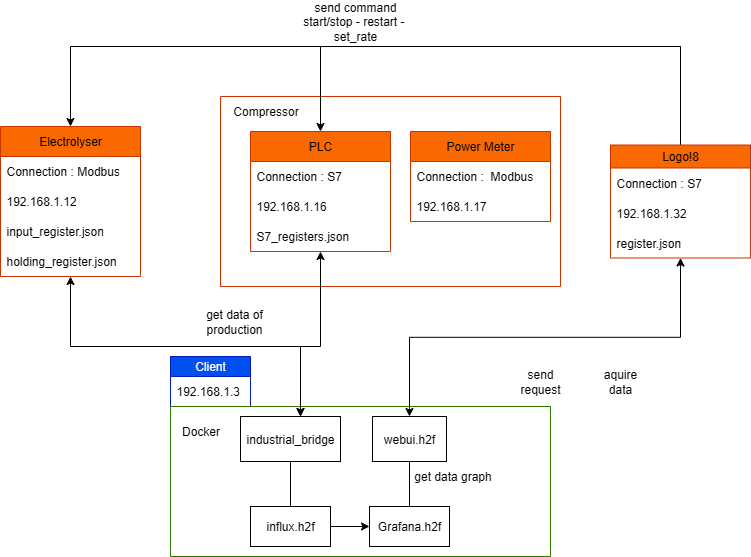

The diagram above was exported from draw.io. Its source (the exported page's mxGraphModel, read from the mxfile embedded in the PNG):
<mxGraphModel dx="1381" dy="757" grid="1" gridSize="10" guides="1" tooltips="1" connect="1" arrows="1" fold="1" page="1" pageScale="1" pageWidth="827" pageHeight="1169" math="0" shadow="0">
  <root>
    <mxCell id="0" />
    <mxCell id="1" parent="0" />
    <mxCell id="6nxxaN7W-uuqFP77_4GJ-4" value="send command start/stop&amp;nbsp;- restart -&amp;nbsp;&lt;div&gt;set_rate&lt;/div&gt;" style="text;html=1;align=center;verticalAlign=middle;whiteSpace=wrap;rounded=0;" parent="1" vertex="1">
      <mxGeometry x="510" y="50" width="110" height="30" as="geometry" />
    </mxCell>
    <mxCell id="q8weyptaFOH0-EX7qvoZ-1" value="Electrolyser" style="swimlane;fontStyle=0;childLayout=stackLayout;horizontal=1;startSize=30;horizontalStack=0;resizeParent=1;resizeParentMax=0;resizeLast=0;collapsible=1;marginBottom=0;whiteSpace=wrap;html=1;fillColor=#fa6800;fontColor=#000000;strokeColor=#C73500;" parent="1" vertex="1">
      <mxGeometry x="210" y="170" width="140" height="150" as="geometry" />
    </mxCell>
    <mxCell id="q8weyptaFOH0-EX7qvoZ-2" value="Connection : Modbus" style="text;strokeColor=none;fillColor=none;align=left;verticalAlign=middle;spacingLeft=4;spacingRight=4;overflow=hidden;points=[[0,0.5],[1,0.5]];portConstraint=eastwest;rotatable=0;whiteSpace=wrap;html=1;" parent="q8weyptaFOH0-EX7qvoZ-1" vertex="1">
      <mxGeometry y="30" width="140" height="30" as="geometry" />
    </mxCell>
    <mxCell id="q8weyptaFOH0-EX7qvoZ-3" value="192.168.1.12" style="text;strokeColor=none;fillColor=none;align=left;verticalAlign=middle;spacingLeft=4;spacingRight=4;overflow=hidden;points=[[0,0.5],[1,0.5]];portConstraint=eastwest;rotatable=0;whiteSpace=wrap;html=1;" parent="q8weyptaFOH0-EX7qvoZ-1" vertex="1">
      <mxGeometry y="60" width="140" height="30" as="geometry" />
    </mxCell>
    <mxCell id="q8weyptaFOH0-EX7qvoZ-4" value="input_register.json" style="text;strokeColor=none;fillColor=none;align=left;verticalAlign=middle;spacingLeft=4;spacingRight=4;overflow=hidden;points=[[0,0.5],[1,0.5]];portConstraint=eastwest;rotatable=0;whiteSpace=wrap;html=1;" parent="q8weyptaFOH0-EX7qvoZ-1" vertex="1">
      <mxGeometry y="90" width="140" height="30" as="geometry" />
    </mxCell>
    <mxCell id="q8weyptaFOH0-EX7qvoZ-5" value="holding_register.json" style="text;strokeColor=none;fillColor=none;align=left;verticalAlign=middle;spacingLeft=4;spacingRight=4;overflow=hidden;points=[[0,0.5],[1,0.5]];portConstraint=eastwest;rotatable=0;whiteSpace=wrap;html=1;" parent="q8weyptaFOH0-EX7qvoZ-1" vertex="1">
      <mxGeometry y="120" width="140" height="30" as="geometry" />
    </mxCell>
    <mxCell id="q8weyptaFOH0-EX7qvoZ-12" value="" style="swimlane;startSize=0;fillColor=#fa6800;fontColor=#000000;strokeColor=#C73500;" parent="1" vertex="1">
      <mxGeometry x="430" y="140" width="340" height="190" as="geometry" />
    </mxCell>
    <mxCell id="q8weyptaFOH0-EX7qvoZ-13" value="PLC" style="swimlane;fontStyle=0;childLayout=stackLayout;horizontal=1;startSize=30;horizontalStack=0;resizeParent=1;resizeParentMax=0;resizeLast=0;collapsible=1;marginBottom=0;whiteSpace=wrap;html=1;fillColor=#fa6800;fontColor=#000000;strokeColor=#C73500;" parent="q8weyptaFOH0-EX7qvoZ-12" vertex="1">
      <mxGeometry x="30" y="35" width="140" height="120" as="geometry" />
    </mxCell>
    <mxCell id="q8weyptaFOH0-EX7qvoZ-14" value="Connection : S7" style="text;strokeColor=none;fillColor=none;align=left;verticalAlign=middle;spacingLeft=4;spacingRight=4;overflow=hidden;points=[[0,0.5],[1,0.5]];portConstraint=eastwest;rotatable=0;whiteSpace=wrap;html=1;" parent="q8weyptaFOH0-EX7qvoZ-13" vertex="1">
      <mxGeometry y="30" width="140" height="30" as="geometry" />
    </mxCell>
    <mxCell id="q8weyptaFOH0-EX7qvoZ-15" value="192.168.1.16" style="text;strokeColor=none;fillColor=none;align=left;verticalAlign=middle;spacingLeft=4;spacingRight=4;overflow=hidden;points=[[0,0.5],[1,0.5]];portConstraint=eastwest;rotatable=0;whiteSpace=wrap;html=1;" parent="q8weyptaFOH0-EX7qvoZ-13" vertex="1">
      <mxGeometry y="60" width="140" height="30" as="geometry" />
    </mxCell>
    <mxCell id="q8weyptaFOH0-EX7qvoZ-16" value="S7_registers.json" style="text;strokeColor=none;fillColor=none;align=left;verticalAlign=middle;spacingLeft=4;spacingRight=4;overflow=hidden;points=[[0,0.5],[1,0.5]];portConstraint=eastwest;rotatable=0;whiteSpace=wrap;html=1;" parent="q8weyptaFOH0-EX7qvoZ-13" vertex="1">
      <mxGeometry y="90" width="140" height="30" as="geometry" />
    </mxCell>
    <mxCell id="q8weyptaFOH0-EX7qvoZ-17" value="Compressor" style="text;html=1;align=center;verticalAlign=middle;resizable=0;points=[];autosize=1;strokeColor=none;fillColor=none;" parent="q8weyptaFOH0-EX7qvoZ-12" vertex="1">
      <mxGeometry width="90" height="30" as="geometry" />
    </mxCell>
    <mxCell id="q8weyptaFOH0-EX7qvoZ-18" value="Power Meter" style="swimlane;fontStyle=0;childLayout=stackLayout;horizontal=1;startSize=30;horizontalStack=0;resizeParent=1;resizeParentMax=0;resizeLast=0;collapsible=1;marginBottom=0;whiteSpace=wrap;html=1;fillColor=#fa6800;fontColor=#000000;strokeColor=#C73500;" parent="q8weyptaFOH0-EX7qvoZ-12" vertex="1">
      <mxGeometry x="190" y="35" width="140" height="90" as="geometry" />
    </mxCell>
    <mxCell id="q8weyptaFOH0-EX7qvoZ-19" value="Connection :&amp;nbsp; Modbus" style="text;strokeColor=none;fillColor=none;align=left;verticalAlign=middle;spacingLeft=4;spacingRight=4;overflow=hidden;points=[[0,0.5],[1,0.5]];portConstraint=eastwest;rotatable=0;whiteSpace=wrap;html=1;" parent="q8weyptaFOH0-EX7qvoZ-18" vertex="1">
      <mxGeometry y="30" width="140" height="30" as="geometry" />
    </mxCell>
    <mxCell id="q8weyptaFOH0-EX7qvoZ-20" value="192.168.1.17" style="text;strokeColor=none;fillColor=none;align=left;verticalAlign=middle;spacingLeft=4;spacingRight=4;overflow=hidden;points=[[0,0.5],[1,0.5]];portConstraint=eastwest;rotatable=0;whiteSpace=wrap;html=1;" parent="q8weyptaFOH0-EX7qvoZ-18" vertex="1">
      <mxGeometry y="60" width="140" height="30" as="geometry" />
    </mxCell>
    <mxCell id="NocKf91duwQHrT0xhykI-16" value="get data of production" style="text;html=1;align=center;verticalAlign=middle;whiteSpace=wrap;rounded=0;" parent="1" vertex="1">
      <mxGeometry x="414" y="350" width="60" height="30" as="geometry" />
    </mxCell>
    <mxCell id="q8weyptaFOH0-EX7qvoZ-72" style="edgeStyle=orthogonalEdgeStyle;rounded=0;orthogonalLoop=1;jettySize=auto;html=1;" parent="1" source="q8weyptaFOH0-EX7qvoZ-36" target="q8weyptaFOH0-EX7qvoZ-13" edge="1">
      <mxGeometry relative="1" as="geometry">
        <Array as="points">
          <mxPoint x="890" y="90" />
          <mxPoint x="530" y="90" />
        </Array>
      </mxGeometry>
    </mxCell>
    <mxCell id="q8weyptaFOH0-EX7qvoZ-73" style="edgeStyle=orthogonalEdgeStyle;rounded=0;orthogonalLoop=1;jettySize=auto;html=1;" parent="1" source="q8weyptaFOH0-EX7qvoZ-36" target="q8weyptaFOH0-EX7qvoZ-1" edge="1">
      <mxGeometry relative="1" as="geometry">
        <Array as="points">
          <mxPoint x="890" y="90" />
          <mxPoint x="280" y="90" />
        </Array>
      </mxGeometry>
    </mxCell>
    <mxCell id="q8weyptaFOH0-EX7qvoZ-36" value="Logo!8" style="swimlane;fontStyle=0;childLayout=stackLayout;horizontal=1;startSize=23;horizontalStack=0;resizeParent=1;resizeParentMax=0;resizeLast=0;collapsible=1;marginBottom=0;whiteSpace=wrap;html=1;fillColor=#fa6800;fontColor=#000000;strokeColor=#C73500;" parent="1" vertex="1">
      <mxGeometry x="820" y="188.5" width="140" height="113" as="geometry" />
    </mxCell>
    <mxCell id="q8weyptaFOH0-EX7qvoZ-37" value="Connection : S7" style="text;strokeColor=none;fillColor=none;align=left;verticalAlign=middle;spacingLeft=4;spacingRight=4;overflow=hidden;points=[[0,0.5],[1,0.5]];portConstraint=eastwest;rotatable=0;whiteSpace=wrap;html=1;" parent="q8weyptaFOH0-EX7qvoZ-36" vertex="1">
      <mxGeometry y="23" width="140" height="30" as="geometry" />
    </mxCell>
    <mxCell id="q8weyptaFOH0-EX7qvoZ-38" value="192.168.1.32" style="text;strokeColor=none;fillColor=none;align=left;verticalAlign=middle;spacingLeft=4;spacingRight=4;overflow=hidden;points=[[0,0.5],[1,0.5]];portConstraint=eastwest;rotatable=0;whiteSpace=wrap;html=1;" parent="q8weyptaFOH0-EX7qvoZ-36" vertex="1">
      <mxGeometry y="53" width="140" height="30" as="geometry" />
    </mxCell>
    <mxCell id="q8weyptaFOH0-EX7qvoZ-41" value="register.json" style="text;strokeColor=none;fillColor=none;align=left;verticalAlign=middle;spacingLeft=4;spacingRight=4;overflow=hidden;points=[[0,0.5],[1,0.5]];portConstraint=eastwest;rotatable=0;whiteSpace=wrap;html=1;" parent="q8weyptaFOH0-EX7qvoZ-36" vertex="1">
      <mxGeometry y="83" width="140" height="30" as="geometry" />
    </mxCell>
    <mxCell id="q8weyptaFOH0-EX7qvoZ-42" value="Client" style="swimlane;fontStyle=0;childLayout=stackLayout;horizontal=1;startSize=20;horizontalStack=0;resizeParent=1;resizeParentMax=0;resizeLast=0;collapsible=1;marginBottom=0;whiteSpace=wrap;html=1;fillColor=#0050ef;fontColor=#ffffff;strokeColor=#001DBC;" parent="1" vertex="1">
      <mxGeometry x="380" y="400" width="80" height="50" as="geometry" />
    </mxCell>
    <mxCell id="q8weyptaFOH0-EX7qvoZ-43" value="192.168.1.3" style="text;strokeColor=none;fillColor=none;align=left;verticalAlign=middle;spacingLeft=4;spacingRight=4;overflow=hidden;points=[[0,0.5],[1,0.5]];portConstraint=eastwest;rotatable=0;whiteSpace=wrap;html=1;" parent="q8weyptaFOH0-EX7qvoZ-42" vertex="1">
      <mxGeometry y="20" width="80" height="30" as="geometry" />
    </mxCell>
    <mxCell id="q8weyptaFOH0-EX7qvoZ-62" value="" style="swimlane;startSize=0;fillColor=#60a917;fontColor=#ffffff;strokeColor=#2D7600;" parent="1" vertex="1">
      <mxGeometry x="380" y="450" width="380" height="150" as="geometry" />
    </mxCell>
    <mxCell id="q8weyptaFOH0-EX7qvoZ-63" value="Grafana.h2f" style="rounded=0;whiteSpace=wrap;html=1;" parent="q8weyptaFOH0-EX7qvoZ-62" vertex="1">
      <mxGeometry x="199" y="100" width="80" height="40" as="geometry" />
    </mxCell>
    <mxCell id="q8weyptaFOH0-EX7qvoZ-64" value="Docker" style="text;html=1;align=center;verticalAlign=middle;resizable=0;points=[];autosize=1;strokeColor=none;fillColor=none;" parent="q8weyptaFOH0-EX7qvoZ-62" vertex="1">
      <mxGeometry y="10" width="60" height="30" as="geometry" />
    </mxCell>
    <mxCell id="NdPq-2hdgw9g0uxjiMvQ-4" style="edgeStyle=orthogonalEdgeStyle;rounded=0;orthogonalLoop=1;jettySize=auto;html=1;entryX=0.5;entryY=0;entryDx=0;entryDy=0;endArrow=none;startFill=0;" parent="q8weyptaFOH0-EX7qvoZ-62" source="q8weyptaFOH0-EX7qvoZ-65" target="q8weyptaFOH0-EX7qvoZ-63" edge="1">
      <mxGeometry relative="1" as="geometry" />
    </mxCell>
    <mxCell id="q8weyptaFOH0-EX7qvoZ-65" value="webui.h2f" style="rounded=0;whiteSpace=wrap;html=1;" parent="q8weyptaFOH0-EX7qvoZ-62" vertex="1">
      <mxGeometry x="202" y="10" width="74" height="45" as="geometry" />
    </mxCell>
    <mxCell id="q8weyptaFOH0-EX7qvoZ-86" style="edgeStyle=orthogonalEdgeStyle;rounded=0;orthogonalLoop=1;jettySize=auto;html=1;endArrow=none;startFill=0;" parent="q8weyptaFOH0-EX7qvoZ-62" source="q8weyptaFOH0-EX7qvoZ-66" target="q8weyptaFOH0-EX7qvoZ-67" edge="1">
      <mxGeometry relative="1" as="geometry" />
    </mxCell>
    <mxCell id="q8weyptaFOH0-EX7qvoZ-66" value="industrial_bridge" style="rounded=0;whiteSpace=wrap;html=1;" parent="q8weyptaFOH0-EX7qvoZ-62" vertex="1">
      <mxGeometry x="70" y="10" width="100" height="45" as="geometry" />
    </mxCell>
    <mxCell id="NdPq-2hdgw9g0uxjiMvQ-5" style="edgeStyle=orthogonalEdgeStyle;rounded=0;orthogonalLoop=1;jettySize=auto;html=1;entryX=0;entryY=0.5;entryDx=0;entryDy=0;" parent="q8weyptaFOH0-EX7qvoZ-62" source="q8weyptaFOH0-EX7qvoZ-67" target="q8weyptaFOH0-EX7qvoZ-63" edge="1">
      <mxGeometry relative="1" as="geometry" />
    </mxCell>
    <mxCell id="q8weyptaFOH0-EX7qvoZ-67" value="influx.h2f" style="rounded=0;whiteSpace=wrap;html=1;" parent="q8weyptaFOH0-EX7qvoZ-62" vertex="1">
      <mxGeometry x="80" y="100" width="80" height="40" as="geometry" />
    </mxCell>
    <mxCell id="NdPq-2hdgw9g0uxjiMvQ-6" value="get data graph" style="text;html=1;align=center;verticalAlign=middle;whiteSpace=wrap;rounded=0;" parent="q8weyptaFOH0-EX7qvoZ-62" vertex="1">
      <mxGeometry x="235" y="55" width="95" height="30" as="geometry" />
    </mxCell>
    <mxCell id="q8weyptaFOH0-EX7qvoZ-78" style="edgeStyle=orthogonalEdgeStyle;rounded=0;orthogonalLoop=1;jettySize=auto;html=1;endArrow=classic;startFill=1;exitX=0.5;exitY=0;exitDx=0;exitDy=0;startArrow=classic;endFill=1;" parent="1" source="q8weyptaFOH0-EX7qvoZ-65" target="q8weyptaFOH0-EX7qvoZ-36" edge="1">
      <mxGeometry relative="1" as="geometry" />
    </mxCell>
    <mxCell id="q8weyptaFOH0-EX7qvoZ-85" value="send request" style="text;html=1;align=center;verticalAlign=middle;whiteSpace=wrap;rounded=0;" parent="1" vertex="1">
      <mxGeometry x="720" y="410" width="60" height="30" as="geometry" />
    </mxCell>
    <mxCell id="NdPq-2hdgw9g0uxjiMvQ-3" value="aquire data" style="text;html=1;align=center;verticalAlign=middle;whiteSpace=wrap;rounded=0;" parent="1" vertex="1">
      <mxGeometry x="800" y="410" width="60" height="30" as="geometry" />
    </mxCell>
    <mxCell id="OwjeenqOgdlsjrIgl0Ta-1" style="edgeStyle=orthogonalEdgeStyle;rounded=0;orthogonalLoop=1;jettySize=auto;html=1;startArrow=classic;startFill=1;" edge="1" parent="1" source="q8weyptaFOH0-EX7qvoZ-66" target="q8weyptaFOH0-EX7qvoZ-1">
      <mxGeometry relative="1" as="geometry">
        <Array as="points">
          <mxPoint x="510" y="390" />
          <mxPoint x="280" y="390" />
        </Array>
      </mxGeometry>
    </mxCell>
    <mxCell id="OwjeenqOgdlsjrIgl0Ta-3" style="edgeStyle=orthogonalEdgeStyle;rounded=0;orthogonalLoop=1;jettySize=auto;html=1;startArrow=classic;startFill=1;" edge="1" parent="1" source="q8weyptaFOH0-EX7qvoZ-66" target="q8weyptaFOH0-EX7qvoZ-13">
      <mxGeometry relative="1" as="geometry">
        <Array as="points">
          <mxPoint x="510" y="390" />
          <mxPoint x="530" y="390" />
        </Array>
      </mxGeometry>
    </mxCell>
  </root>
</mxGraphModel>